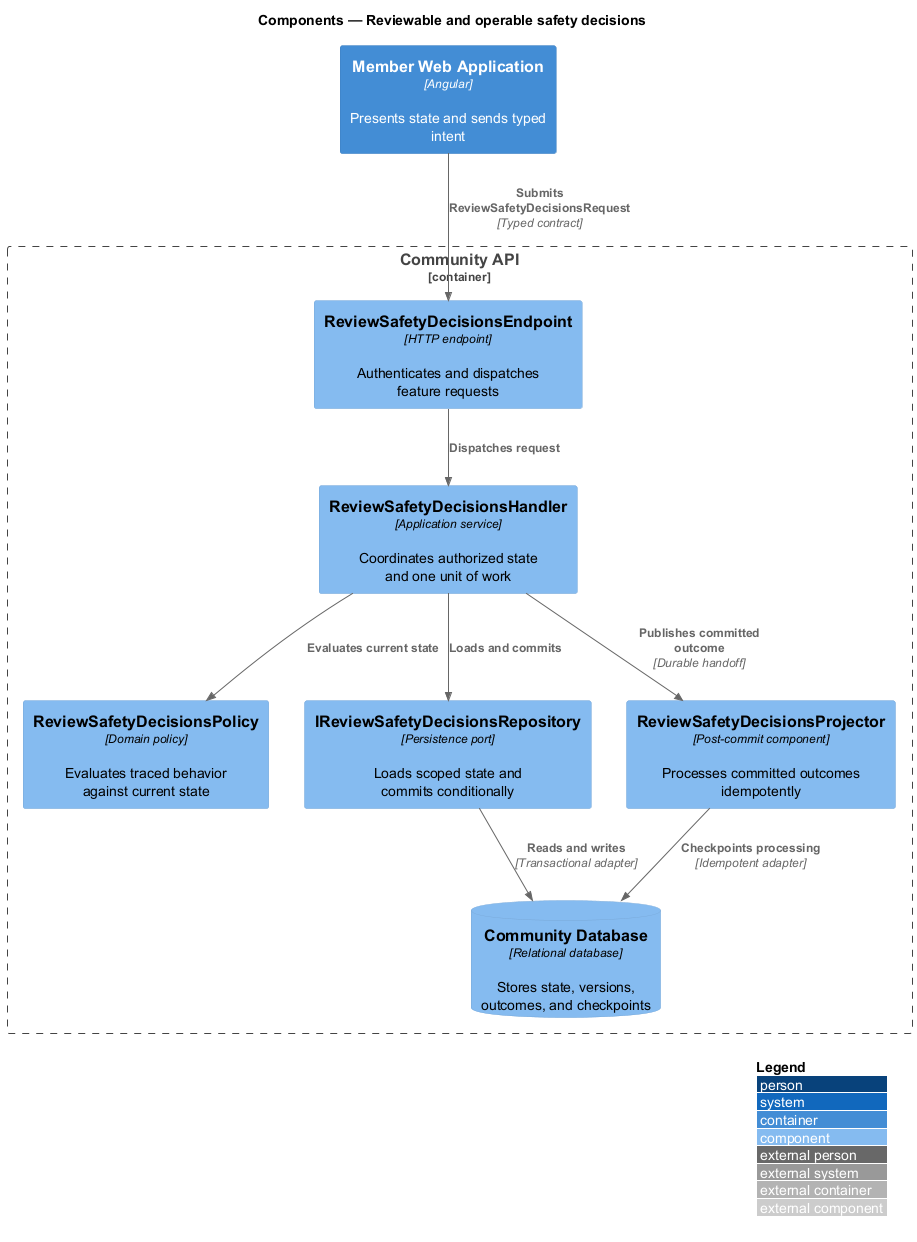

The diagram above was rendered by PlantUML. Its source (embedded in the PNG):
@startuml
!include <C4/C4_Component>
LAYOUT_WITH_LEGEND()
title Components — Reviewable and operable safety decisions

Container(frontend, "Member Web Application", "Angular", "Presents state and sends typed intent")
Container_Boundary(backend, "Community API") {
  Component(endpoint, "ReviewSafetyDecisionsEndpoint", "HTTP endpoint", "Authenticates and dispatches feature requests")
  Component(handler, "ReviewSafetyDecisionsHandler", "Application service", "Coordinates authorized state and one unit of work")
  Component(policy, "ReviewSafetyDecisionsPolicy", "Domain policy", "Evaluates traced behavior against current state")
  Component(repository, "IReviewSafetyDecisionsRepository", "Persistence port", "Loads scoped state and commits conditionally")
  Component(projector, "ReviewSafetyDecisionsProjector", "Post-commit component", "Processes committed outcomes idempotently")
  ComponentDb(store, "Community Database", "Relational database", "Stores state, versions, outcomes, and checkpoints")
}

Rel(frontend, endpoint, "Submits ReviewSafetyDecisionsRequest", "Typed contract")
Rel(endpoint, handler, "Dispatches request")
Rel(handler, policy, "Evaluates current state")
Rel(handler, repository, "Loads and commits")
Rel(repository, store, "Reads and writes", "Transactional adapter")
Rel(handler, projector, "Publishes committed outcome", "Durable handoff")
Rel(projector, store, "Checkpoints processing", "Idempotent adapter")
@enduml